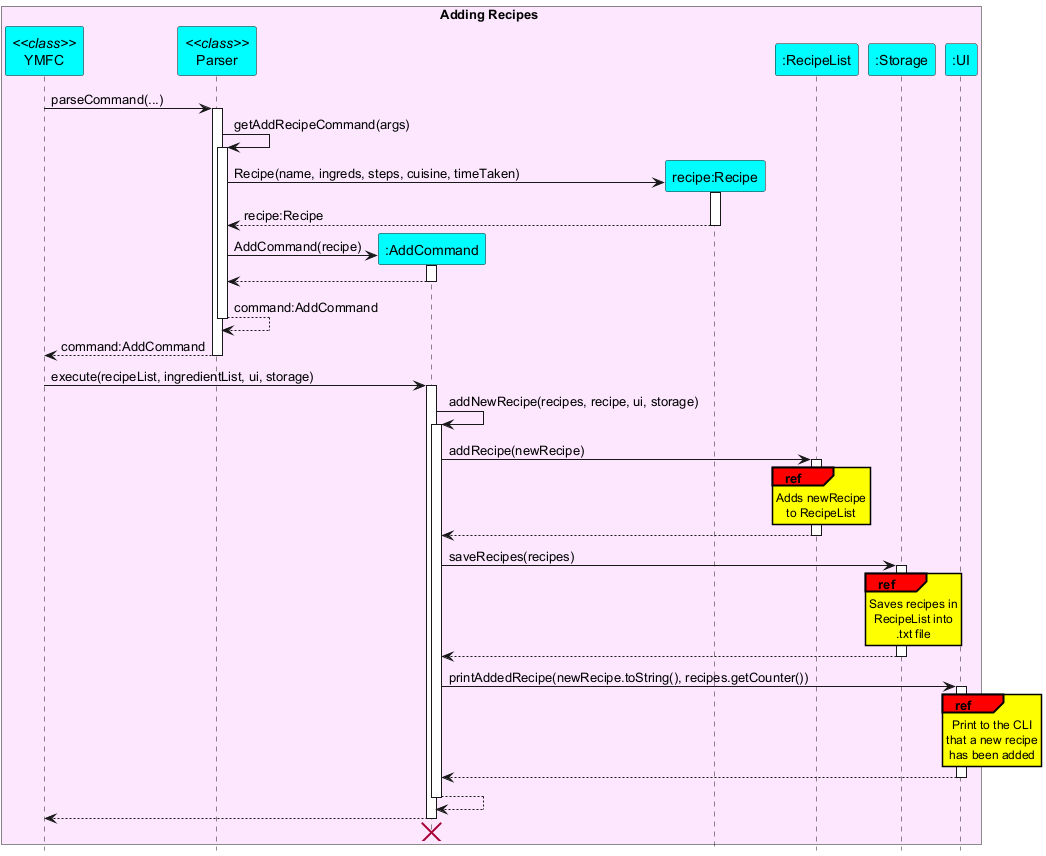

The diagram above was rendered by PlantUML. Its source (embedded in the PNG):
@startuml
!include Style.puml

hide footbox
skinparam guillemet false
skinparam sequenceReferenceBackgroundColor COLOR_YELLOW
skinparam sequenceReferenceHeaderBackgroundColor COLOR_RED
skinparam ParticipantBackGroundColor COLOR_LIGHTBLUE
skinparam {
    SequenceGroupBackgroundColor COLOR_LIGHTRED
}

box Adding Recipes COLOR_PALE_PINK
participant "YMFC" as YMFC <<class>>
participant "Parser" as Parser <<class>>
participant ":AddCommand" as AddRecipeCommand
participant "recipe:Recipe" as Recipe
participant ":Storage" as Storage
participant ":RecipeList" as RecipeList
participant ":Storage" as Storage
participant ":UI" as UI
end box

YMFC -> Parser : parseCommand(...)
activate Parser

Parser -> Parser : getAddRecipeCommand(args)
activate Parser

create Recipe
Parser -> Recipe : Recipe(name, ingreds, steps, cuisine, timeTaken)
activate Recipe
Recipe --> Parser : recipe:Recipe
deactivate Recipe

create AddRecipeCommand
Parser -> AddRecipeCommand : AddCommand(recipe)
activate AddRecipeCommand
AddRecipeCommand --> Parser
deactivate AddRecipeCommand


Parser --> Parser : command:AddCommand
deactivate Parser
Parser --> YMFC : command:AddCommand
deactivate Parser

YMFC -> AddRecipeCommand : execute(recipeList, ingredientList, ui, storage)
activate AddRecipeCommand
AddRecipeCommand -> AddRecipeCommand : addNewRecipe(recipes, recipe, ui, storage)
activate AddRecipeCommand

AddRecipeCommand -> RecipeList : addRecipe(newRecipe)
activate RecipeList
ref over RecipeList
    Adds newRecipe
    to RecipeList
end ref
RecipeList --> AddRecipeCommand
deactivate RecipeList

AddRecipeCommand -> Storage : saveRecipes(recipes)
activate Storage
ref over Storage
    Saves recipes in
    RecipeList into
    .txt file
end ref
Storage --> AddRecipeCommand
deactivate Storage

AddRecipeCommand -> UI : printAddedRecipe(newRecipe.toString(), recipes.getCounter())
activate UI
ref over UI
    Print to the CLI
    that a new recipe
    has been added
end ref
UI --> AddRecipeCommand
deactivate UI

AddRecipeCommand --> AddRecipeCommand

deactivate AddRecipeCommand
AddRecipeCommand --> YMFC
deactivate AddRecipeCommand
AddRecipeCommand -[hidden]-> YMFC


destroy AddRecipeCommand


@enduml